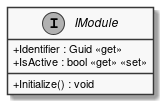

The diagram above was rendered by PlantUML. Its source (embedded in the PNG):
@startuml
skinparam monochrome true
skinparam classAttributeIconSize 0
interface IModule {
    + Identifier : Guid <<get>>
    + IsActive : bool <<get>> <<set>>
    + Initialize() : void
}
@enduml